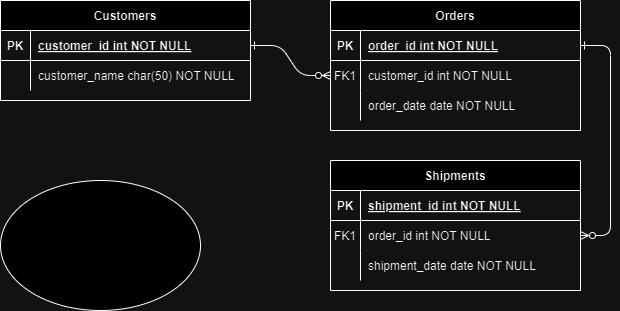

The diagram above was exported from draw.io. Its source (the exported page's mxGraphModel, read from the mxfile embedded in the PNG):
<mxGraphModel dx="1461" dy="653" grid="1" gridSize="10" guides="1" tooltips="1" connect="1" arrows="1" fold="1" page="1" pageScale="1" pageWidth="850" pageHeight="1100" math="0" shadow="0" extFonts="Permanent Marker^https://fonts.googleapis.com/css?family=Permanent+Marker">
  <root>
    <mxCell id="0" />
    <mxCell id="1" parent="0" />
    <mxCell id="C-vyLk0tnHw3VtMMgP7b-1" value="" style="edgeStyle=entityRelationEdgeStyle;endArrow=ERzeroToMany;startArrow=ERone;endFill=1;startFill=0;" parent="1" source="C-vyLk0tnHw3VtMMgP7b-24" target="C-vyLk0tnHw3VtMMgP7b-6" edge="1">
      <mxGeometry width="100" height="100" relative="1" as="geometry">
        <mxPoint x="340" y="720" as="sourcePoint" />
        <mxPoint x="440" y="620" as="targetPoint" />
      </mxGeometry>
    </mxCell>
    <mxCell id="C-vyLk0tnHw3VtMMgP7b-12" value="" style="edgeStyle=entityRelationEdgeStyle;endArrow=ERzeroToMany;startArrow=ERone;endFill=1;startFill=0;" parent="1" source="C-vyLk0tnHw3VtMMgP7b-3" target="C-vyLk0tnHw3VtMMgP7b-17" edge="1">
      <mxGeometry width="100" height="100" relative="1" as="geometry">
        <mxPoint x="400" y="180" as="sourcePoint" />
        <mxPoint x="460" y="205" as="targetPoint" />
      </mxGeometry>
    </mxCell>
    <mxCell id="C-vyLk0tnHw3VtMMgP7b-2" value="Orders" style="shape=table;startSize=30;container=1;collapsible=1;childLayout=tableLayout;fixedRows=1;rowLines=0;fontStyle=1;align=center;resizeLast=1;" parent="1" vertex="1">
      <mxGeometry x="450" y="120" width="250" height="130" as="geometry" />
    </mxCell>
    <mxCell id="C-vyLk0tnHw3VtMMgP7b-3" value="" style="shape=partialRectangle;collapsible=0;dropTarget=0;pointerEvents=0;fillColor=none;points=[[0,0.5],[1,0.5]];portConstraint=eastwest;top=0;left=0;right=0;bottom=1;" parent="C-vyLk0tnHw3VtMMgP7b-2" vertex="1">
      <mxGeometry y="30" width="250" height="30" as="geometry" />
    </mxCell>
    <mxCell id="C-vyLk0tnHw3VtMMgP7b-4" value="PK" style="shape=partialRectangle;overflow=hidden;connectable=0;fillColor=none;top=0;left=0;bottom=0;right=0;fontStyle=1;" parent="C-vyLk0tnHw3VtMMgP7b-3" vertex="1">
      <mxGeometry width="30" height="30" as="geometry" />
    </mxCell>
    <mxCell id="C-vyLk0tnHw3VtMMgP7b-5" value="order_id int NOT NULL " style="shape=partialRectangle;overflow=hidden;connectable=0;fillColor=none;top=0;left=0;bottom=0;right=0;align=left;spacingLeft=6;fontStyle=5;" parent="C-vyLk0tnHw3VtMMgP7b-3" vertex="1">
      <mxGeometry x="30" width="220" height="30" as="geometry" />
    </mxCell>
    <mxCell id="C-vyLk0tnHw3VtMMgP7b-6" value="" style="shape=partialRectangle;collapsible=0;dropTarget=0;pointerEvents=0;fillColor=none;points=[[0,0.5],[1,0.5]];portConstraint=eastwest;top=0;left=0;right=0;bottom=0;" parent="C-vyLk0tnHw3VtMMgP7b-2" vertex="1">
      <mxGeometry y="60" width="250" height="30" as="geometry" />
    </mxCell>
    <mxCell id="C-vyLk0tnHw3VtMMgP7b-7" value="FK1" style="shape=partialRectangle;overflow=hidden;connectable=0;fillColor=none;top=0;left=0;bottom=0;right=0;" parent="C-vyLk0tnHw3VtMMgP7b-6" vertex="1">
      <mxGeometry width="30" height="30" as="geometry" />
    </mxCell>
    <mxCell id="C-vyLk0tnHw3VtMMgP7b-8" value="customer_id int NOT NULL" style="shape=partialRectangle;overflow=hidden;connectable=0;fillColor=none;top=0;left=0;bottom=0;right=0;align=left;spacingLeft=6;" parent="C-vyLk0tnHw3VtMMgP7b-6" vertex="1">
      <mxGeometry x="30" width="220" height="30" as="geometry" />
    </mxCell>
    <mxCell id="C-vyLk0tnHw3VtMMgP7b-9" value="" style="shape=partialRectangle;collapsible=0;dropTarget=0;pointerEvents=0;fillColor=none;points=[[0,0.5],[1,0.5]];portConstraint=eastwest;top=0;left=0;right=0;bottom=0;" parent="C-vyLk0tnHw3VtMMgP7b-2" vertex="1">
      <mxGeometry y="90" width="250" height="30" as="geometry" />
    </mxCell>
    <mxCell id="C-vyLk0tnHw3VtMMgP7b-10" value="" style="shape=partialRectangle;overflow=hidden;connectable=0;fillColor=none;top=0;left=0;bottom=0;right=0;" parent="C-vyLk0tnHw3VtMMgP7b-9" vertex="1">
      <mxGeometry width="30" height="30" as="geometry" />
    </mxCell>
    <mxCell id="C-vyLk0tnHw3VtMMgP7b-11" value="order_date date NOT NULL" style="shape=partialRectangle;overflow=hidden;connectable=0;fillColor=none;top=0;left=0;bottom=0;right=0;align=left;spacingLeft=6;" parent="C-vyLk0tnHw3VtMMgP7b-9" vertex="1">
      <mxGeometry x="30" width="220" height="30" as="geometry" />
    </mxCell>
    <mxCell id="C-vyLk0tnHw3VtMMgP7b-13" value="Shipments" style="shape=table;startSize=30;container=1;collapsible=1;childLayout=tableLayout;fixedRows=1;rowLines=0;fontStyle=1;align=center;resizeLast=1;" parent="1" vertex="1">
      <mxGeometry x="450" y="280" width="250" height="130" as="geometry" />
    </mxCell>
    <mxCell id="C-vyLk0tnHw3VtMMgP7b-14" value="" style="shape=partialRectangle;collapsible=0;dropTarget=0;pointerEvents=0;fillColor=none;points=[[0,0.5],[1,0.5]];portConstraint=eastwest;top=0;left=0;right=0;bottom=1;" parent="C-vyLk0tnHw3VtMMgP7b-13" vertex="1">
      <mxGeometry y="30" width="250" height="30" as="geometry" />
    </mxCell>
    <mxCell id="C-vyLk0tnHw3VtMMgP7b-15" value="PK" style="shape=partialRectangle;overflow=hidden;connectable=0;fillColor=none;top=0;left=0;bottom=0;right=0;fontStyle=1;" parent="C-vyLk0tnHw3VtMMgP7b-14" vertex="1">
      <mxGeometry width="30" height="30" as="geometry" />
    </mxCell>
    <mxCell id="C-vyLk0tnHw3VtMMgP7b-16" value="shipment_id int NOT NULL " style="shape=partialRectangle;overflow=hidden;connectable=0;fillColor=none;top=0;left=0;bottom=0;right=0;align=left;spacingLeft=6;fontStyle=5;" parent="C-vyLk0tnHw3VtMMgP7b-14" vertex="1">
      <mxGeometry x="30" width="220" height="30" as="geometry" />
    </mxCell>
    <mxCell id="C-vyLk0tnHw3VtMMgP7b-17" value="" style="shape=partialRectangle;collapsible=0;dropTarget=0;pointerEvents=0;fillColor=none;points=[[0,0.5],[1,0.5]];portConstraint=eastwest;top=0;left=0;right=0;bottom=0;" parent="C-vyLk0tnHw3VtMMgP7b-13" vertex="1">
      <mxGeometry y="60" width="250" height="30" as="geometry" />
    </mxCell>
    <mxCell id="C-vyLk0tnHw3VtMMgP7b-18" value="FK1" style="shape=partialRectangle;overflow=hidden;connectable=0;fillColor=none;top=0;left=0;bottom=0;right=0;" parent="C-vyLk0tnHw3VtMMgP7b-17" vertex="1">
      <mxGeometry width="30" height="30" as="geometry" />
    </mxCell>
    <mxCell id="C-vyLk0tnHw3VtMMgP7b-19" value="order_id int NOT NULL" style="shape=partialRectangle;overflow=hidden;connectable=0;fillColor=none;top=0;left=0;bottom=0;right=0;align=left;spacingLeft=6;" parent="C-vyLk0tnHw3VtMMgP7b-17" vertex="1">
      <mxGeometry x="30" width="220" height="30" as="geometry" />
    </mxCell>
    <mxCell id="C-vyLk0tnHw3VtMMgP7b-20" value="" style="shape=partialRectangle;collapsible=0;dropTarget=0;pointerEvents=0;fillColor=none;points=[[0,0.5],[1,0.5]];portConstraint=eastwest;top=0;left=0;right=0;bottom=0;" parent="C-vyLk0tnHw3VtMMgP7b-13" vertex="1">
      <mxGeometry y="90" width="250" height="30" as="geometry" />
    </mxCell>
    <mxCell id="C-vyLk0tnHw3VtMMgP7b-21" value="" style="shape=partialRectangle;overflow=hidden;connectable=0;fillColor=none;top=0;left=0;bottom=0;right=0;" parent="C-vyLk0tnHw3VtMMgP7b-20" vertex="1">
      <mxGeometry width="30" height="30" as="geometry" />
    </mxCell>
    <mxCell id="C-vyLk0tnHw3VtMMgP7b-22" value="shipment_date date NOT NULL" style="shape=partialRectangle;overflow=hidden;connectable=0;fillColor=none;top=0;left=0;bottom=0;right=0;align=left;spacingLeft=6;" parent="C-vyLk0tnHw3VtMMgP7b-20" vertex="1">
      <mxGeometry x="30" width="220" height="30" as="geometry" />
    </mxCell>
    <mxCell id="C-vyLk0tnHw3VtMMgP7b-23" value="Customers" style="shape=table;startSize=30;container=1;collapsible=1;childLayout=tableLayout;fixedRows=1;rowLines=0;fontStyle=1;align=center;resizeLast=1;" parent="1" vertex="1">
      <mxGeometry x="120" y="120" width="250" height="100" as="geometry" />
    </mxCell>
    <mxCell id="C-vyLk0tnHw3VtMMgP7b-24" value="" style="shape=partialRectangle;collapsible=0;dropTarget=0;pointerEvents=0;fillColor=none;points=[[0,0.5],[1,0.5]];portConstraint=eastwest;top=0;left=0;right=0;bottom=1;" parent="C-vyLk0tnHw3VtMMgP7b-23" vertex="1">
      <mxGeometry y="30" width="250" height="30" as="geometry" />
    </mxCell>
    <mxCell id="C-vyLk0tnHw3VtMMgP7b-25" value="PK" style="shape=partialRectangle;overflow=hidden;connectable=0;fillColor=none;top=0;left=0;bottom=0;right=0;fontStyle=1;" parent="C-vyLk0tnHw3VtMMgP7b-24" vertex="1">
      <mxGeometry width="30" height="30" as="geometry" />
    </mxCell>
    <mxCell id="C-vyLk0tnHw3VtMMgP7b-26" value="customer_id int NOT NULL " style="shape=partialRectangle;overflow=hidden;connectable=0;fillColor=none;top=0;left=0;bottom=0;right=0;align=left;spacingLeft=6;fontStyle=5;" parent="C-vyLk0tnHw3VtMMgP7b-24" vertex="1">
      <mxGeometry x="30" width="220" height="30" as="geometry" />
    </mxCell>
    <mxCell id="C-vyLk0tnHw3VtMMgP7b-27" value="" style="shape=partialRectangle;collapsible=0;dropTarget=0;pointerEvents=0;fillColor=none;points=[[0,0.5],[1,0.5]];portConstraint=eastwest;top=0;left=0;right=0;bottom=0;" parent="C-vyLk0tnHw3VtMMgP7b-23" vertex="1">
      <mxGeometry y="60" width="250" height="30" as="geometry" />
    </mxCell>
    <mxCell id="C-vyLk0tnHw3VtMMgP7b-28" value="" style="shape=partialRectangle;overflow=hidden;connectable=0;fillColor=none;top=0;left=0;bottom=0;right=0;" parent="C-vyLk0tnHw3VtMMgP7b-27" vertex="1">
      <mxGeometry width="30" height="30" as="geometry" />
    </mxCell>
    <mxCell id="C-vyLk0tnHw3VtMMgP7b-29" value="customer_name char(50) NOT NULL" style="shape=partialRectangle;overflow=hidden;connectable=0;fillColor=none;top=0;left=0;bottom=0;right=0;align=left;spacingLeft=6;" parent="C-vyLk0tnHw3VtMMgP7b-27" vertex="1">
      <mxGeometry x="30" width="220" height="30" as="geometry" />
    </mxCell>
    <mxCell id="3KEYF93whmjKJXxVdtFr-1" value="" style="ellipse;whiteSpace=wrap;html=1;" vertex="1" parent="1">
      <mxGeometry x="120" y="300" width="200" height="130" as="geometry" />
    </mxCell>
  </root>
</mxGraphModel>